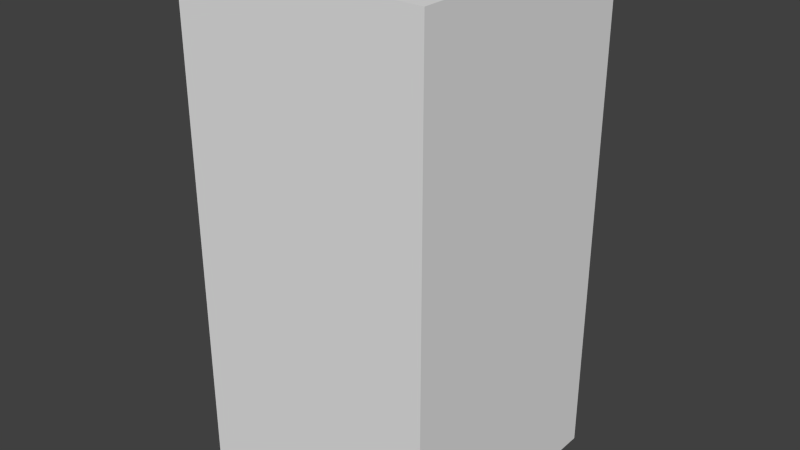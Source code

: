 # Source: yellowAxesOne.blend  (saved by Blender 2.68.0; exported with 4.5.12 LTS)
import bpy
from mathutils import Matrix  # noqa: F401  (used for matrix-valued properties, if any)

bpy.ops.wm.read_factory_settings(use_empty=True)
scene = bpy.context.scene
scene.name = 'Scene'

# ---- collections
col_collection_1 = bpy.data.collections.new('Collection 1'); scene.collection.children.link(col_collection_1)

# ---- world
world_world = bpy.data.worlds.new('World'); scene.world = world_world
world_world.color = (0.05088, 0.05088, 0.05088)
world_world.use_sun_shadow = False
world_world.sun_shadow_jitter_overblur = 0.0
world_world.cycles.sampling_method = 'MANUAL'
world_world.cycles.sample_map_resolution = 256

# ---- meshes
me_yellowaxesone = bpy.data.meshes.new('yellowAxesOne')
me_yellowaxesone.from_pydata([(-0.5, -0.5, -1.0), (-0.5, 0.5, -1.0), (0.5, 0.5, -1.0), (0.5, -0.5, -1.0), (-0.5, -0.5, 1.0), (-0.5, 0.5, 1.0), (0.5, 0.5, 1.0), (0.5, -0.5, 1.0)], [], [(4, 5, 1, 0), (5, 6, 2, 1), (6, 7, 3, 2), (7, 4, 0, 3), (0, 1, 2, 3), (7, 6, 5, 4)])
me_yellowaxesone.use_remesh_preserve_volume = False
me_yellowaxesone.use_remesh_preserve_attributes = False
me_yellowaxesone.use_mirror_vertex_groups = False
me_yellowaxesone.update()

# ---- objects
ob_yellowaxesone = bpy.data.objects.new('yellowAxesOne', me_yellowaxesone)

# ---- transforms, parenting, visibility, modifiers, constraints
ob_yellowaxesone.location = (0.0, 0.0, 0.0)
ob_yellowaxesone.lineart.crease_threshold = 0.0

# ---- collection membership
col_collection_1.objects.link(ob_yellowaxesone)

# ---- scene / render settings (as saved in the file)
scene.frame_start = 1; scene.frame_end = 250; scene.frame_set(1)
scene.render.engine = 'BLENDER_EEVEE_NEXT'
scene.render.image_settings.color_mode = 'RGB'
scene.render.image_settings.compression = 90
scene.render.resolution_percentage = 50
scene.render.dither_intensity = 0.0
scene.cycles.use_denoising = False
scene.cycles.samples = 10
scene.cycles.sampling_pattern = 'TABULATED_SOBOL'
scene.cycles.light_sampling_threshold = 0.0
scene.cycles.use_adaptive_sampling = False
scene.cycles.use_light_tree = False
scene.cycles.blur_glossy = 0.0
scene.cycles.volume_bounces = 1
scene.cycles.pixel_filter_type = 'GAUSSIAN'
scene.cycles.sample_clamp_indirect = 0.0
scene.view_settings.view_transform = 'Standard'
bpy.context.view_layer.update()

# ---- added for rendering (the .blend has no active camera and no usable light): camera, sun
cam_auto = bpy.data.cameras.new('AutoCamera')
cam_auto.lens = 50.0
cam_auto.sensor_width = 36.0
cam_auto.clip_end = 1000.0
ob_auto_camera = bpy.data.objects.new('AutoCamera', cam_auto)
scene.collection.objects.link(ob_auto_camera)
ob_auto_camera.location = (2.26633, -2.71959, 1.81306)
ob_auto_camera.rotation_euler = (1.09748, -7.21219e-08, 0.694738)
scene.camera = ob_auto_camera
light_auto_sun = bpy.data.lights.new('AutoSun', 'SUN')
light_auto_sun.energy = 3.0
light_auto_sun.angle = 0.0523599
ob_auto_sun = bpy.data.objects.new('AutoSun', light_auto_sun)
scene.collection.objects.link(ob_auto_sun)
ob_auto_sun.rotation_euler = (0.872665, 0.174533, 0.523599)
bpy.context.view_layer.update()
